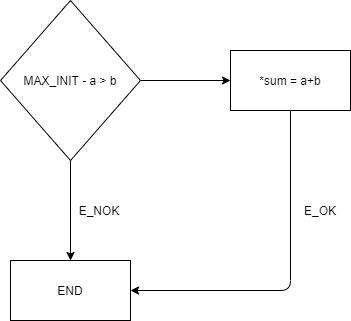

The diagram above was exported from draw.io. Its source (the exported page's mxGraphModel, read from the mxfile embedded in the PNG):
<mxGraphModel dx="942" dy="582" grid="1" gridSize="10" guides="1" tooltips="1" connect="1" arrows="1" fold="1" page="1" pageScale="1" pageWidth="850" pageHeight="1100" math="0" shadow="0">
  <root>
    <mxCell id="0" />
    <mxCell id="1" parent="0" />
    <mxCell id="iu50riHvvbmAvOlPa7eW-1" value="MAX_INIT - a &amp;gt; b" style="rhombus;whiteSpace=wrap;html=1;" vertex="1" parent="1">
      <mxGeometry x="320" y="40" width="140" height="160" as="geometry" />
    </mxCell>
    <mxCell id="iu50riHvvbmAvOlPa7eW-2" value="" style="endArrow=classic;html=1;exitX=0.5;exitY=1;exitDx=0;exitDy=0;" edge="1" parent="1" source="iu50riHvvbmAvOlPa7eW-1" target="iu50riHvvbmAvOlPa7eW-3">
      <mxGeometry width="50" height="50" relative="1" as="geometry">
        <mxPoint x="400" y="230" as="sourcePoint" />
        <mxPoint x="390" y="290" as="targetPoint" />
      </mxGeometry>
    </mxCell>
    <mxCell id="iu50riHvvbmAvOlPa7eW-3" value="END" style="rounded=0;whiteSpace=wrap;html=1;" vertex="1" parent="1">
      <mxGeometry x="330" y="300" width="120" height="60" as="geometry" />
    </mxCell>
    <mxCell id="iu50riHvvbmAvOlPa7eW-4" value="" style="endArrow=classic;html=1;exitX=1;exitY=0.5;exitDx=0;exitDy=0;" edge="1" parent="1" source="iu50riHvvbmAvOlPa7eW-1" target="iu50riHvvbmAvOlPa7eW-5">
      <mxGeometry width="50" height="50" relative="1" as="geometry">
        <mxPoint x="490" y="360" as="sourcePoint" />
        <mxPoint x="540" y="120" as="targetPoint" />
      </mxGeometry>
    </mxCell>
    <mxCell id="iu50riHvvbmAvOlPa7eW-5" value="*sum = a+b" style="rounded=0;whiteSpace=wrap;html=1;" vertex="1" parent="1">
      <mxGeometry x="550" y="90" width="120" height="60" as="geometry" />
    </mxCell>
    <mxCell id="iu50riHvvbmAvOlPa7eW-8" value="" style="endArrow=classic;html=1;exitX=0.5;exitY=1;exitDx=0;exitDy=0;entryX=1;entryY=0.5;entryDx=0;entryDy=0;" edge="1" parent="1" source="iu50riHvvbmAvOlPa7eW-5" target="iu50riHvvbmAvOlPa7eW-3">
      <mxGeometry width="50" height="50" relative="1" as="geometry">
        <mxPoint x="400" y="330" as="sourcePoint" />
        <mxPoint x="450" y="280" as="targetPoint" />
        <Array as="points">
          <mxPoint x="610" y="330" />
        </Array>
      </mxGeometry>
    </mxCell>
    <mxCell id="iu50riHvvbmAvOlPa7eW-9" value="E_NOK" style="text;html=1;strokeColor=none;fillColor=none;align=center;verticalAlign=middle;whiteSpace=wrap;rounded=0;" vertex="1" parent="1">
      <mxGeometry x="399" y="240" width="40" height="20" as="geometry" />
    </mxCell>
    <mxCell id="iu50riHvvbmAvOlPa7eW-10" value="E_OK" style="text;html=1;strokeColor=none;fillColor=none;align=center;verticalAlign=middle;whiteSpace=wrap;rounded=0;" vertex="1" parent="1">
      <mxGeometry x="620" y="240" width="40" height="20" as="geometry" />
    </mxCell>
  </root>
</mxGraphModel>